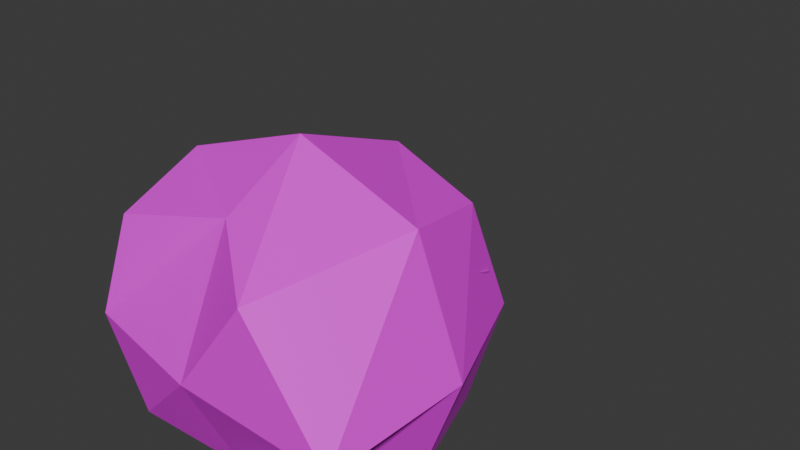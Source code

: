 # Source: skull.blend  (saved by Blender 4.1.24; exported with 4.5.12 LTS)
import bpy
from mathutils import Matrix  # noqa: F401  (used for matrix-valued properties, if any)

bpy.ops.wm.read_factory_settings(use_empty=True)
scene = bpy.context.scene
scene.name = 'Scene'

# ---- images (referenced by path relative to the original .blend; pixels are not part of the script)
import os
ASSET_DIR = os.environ.get("B2B_ASSET_DIR", "")  # directory of the original .blend (textures are referenced by path, not embedded)
HERE = os.path.dirname(os.path.abspath(__file__))  # packed textures are extracted next to this script under _unpacked/

def load_image(name, relpath, width, height, colorspace="sRGB"):
    """Load a texture the original file referenced (path relative to the .blend, or extracted next to this script)."""
    p = next((c for c in (os.path.join(HERE, relpath), os.path.join(ASSET_DIR, relpath)) if relpath and os.path.exists(c)), "")
    if p:
        img = bpy.data.images.load(p, check_existing=True)
        img.name = name
    else:  # same state as the original file: an image datablock whose file is absent (Cycles renders it pink)
        img = bpy.data.images.new(name, width, height)
        img.source = "FILE"
        img.filepath = "//" + (relpath or name)
    img.colorspace_settings.name = colorspace
    return img
img_skull = load_image('skull', 'skull.png', 1024, 1024, 'sRGB')

# ---- materials (node trees are filled in below, after node groups)
mat_material = bpy.data.materials.new('Material')
mat_material.alpha_threshold = 0.0
mat_material.use_transparent_shadow = False
mat_material.roughness = 0.5
mat_material.line_color = (0.0, 0.0, 0.0, 1.0)

# ---- material node trees
mat_material.use_nodes = True; mat_material.node_tree.nodes.clear()
_N = mat_material.node_tree.nodes; _L = mat_material.node_tree.links
n0 = _N.new('ShaderNodeOutputMaterial'); n0.name = 'Material Output'; n0.location = (300, 300)
n1 = _N.new('ShaderNodeBsdfPrincipled'); n1.name = 'Principled BSDF'; n1.location = (10, 300)
n1.inputs[3].default_value = 1.45
n2 = _N.new('ShaderNodeTexImage'); n2.name = 'Image Texture'; n2.location = (-280, 280)
n2.image = img_skull
n2.interpolation = 'Closest'
_L.new(n1.outputs[0], n0.inputs[0])
_L.new(n2.outputs[0], n1.inputs[0])
n0.is_active_output = True

# ---- world
world_world = bpy.data.worlds.new('World'); scene.world = world_world
world_world.use_nodes = True; world_world.node_tree.nodes.clear()
_N = world_world.node_tree.nodes; _L = world_world.node_tree.links
n0 = _N.new('ShaderNodeOutputWorld'); n0.name = 'World Output'; n0.location = (300, 300)
n1 = _N.new('ShaderNodeBackground'); n1.name = 'Background'; n1.location = (10, 300)
n1.inputs[0].default_value = (0.05088, 0.05088, 0.05088, 1.0)
_L.new(n1.outputs[0], n0.inputs[0])
n0.is_active_output = True
world_world.color = (0.05088, 0.05088, 0.05088)
world_world.use_sun_shadow = False
world_world.sun_shadow_jitter_overblur = 0.0

# ---- meshes
me_cube_001 = bpy.data.meshes.new('Cube.001')
me_cube_001.from_pydata([(-0.5411, -0.5, -0.5), (-0.5411, -0.5, 0.5), (-0.5411, 0.5, -0.5), (-0.5411, 0.5, 0.5), (0.3702, -0.5, -0.7127), (0.5, -0.5, 0.5), (0.3702, 0.5, -0.7127), (0.5, 0.5, 0.5), (-0.676, -5.022e-09, -0.5653), (-0.6507, -0.6096, -1.863e-09), (-0.6444, -1.416e-09, 0.5716), (-0.6507, 0.6096, -2.794e-09), (-0.01899, 0.6096, -0.4038), (-5.588e-09, 0.6096, 0.6096), (0.6096, 0.6096, -2.794e-09), (0.8156, -6.475e-08, -0.75), (0.6096, -1.863e-09, 0.6096), (0.6096, -0.6096, -2.794e-09), (-0.01899, -0.6096, -0.4038), (-9.313e-10, -0.6096, 0.6096), (-0.8807, -1.211e-08, 5.588e-09), (9.313e-09, 0.8395, 4.657e-09), (0.8395, -1.304e-08, 5.588e-09), (-9.313e-09, -0.8395, 4.657e-09), (-0.00633, -2.302e-08, -0.7097), (-9.313e-10, -1.397e-08, 0.8395)], [], [(0, 9, 20, 8), (9, 1, 10, 20), (20, 10, 3, 11), (8, 20, 11, 2), (2, 11, 21, 12), (11, 3, 13, 21), (21, 13, 7, 14), (12, 21, 14, 6), (6, 14, 22, 15), (14, 7, 16, 22), (22, 16, 5, 17), (15, 22, 17, 4), (4, 17, 23, 18), (17, 5, 19, 23), (23, 19, 1, 9), (18, 23, 9, 0), (2, 12, 24, 8), (12, 6, 15, 24), (24, 15, 4, 18), (8, 24, 18, 0), (7, 13, 25, 16), (13, 3, 10, 25), (25, 10, 1, 19), (16, 25, 19, 5)])
_uv = me_cube_001.uv_layers.new(name='UVMap')
_uv.uv.foreach_set('vector', [0.337, 0.6016, 0.2999, 0.5135, 0.4144, 0.481, 0.4315, 0.5895, 0.2999, 0.5135, 0.2907, 0.4335, 0.3774, 0.4005, 0.4144, 0.481, 0.4144, 0.481, 0.3774, 0.4005, 0.4617, 0.405, 0.5084, 0.4787, 0.4315, 0.5895, 0.4144, 0.481, 0.5084, 0.4787, 0.508, 0.5731, 0.08981, 0.4248, 0.1813, 0.4005, 0.2016, 0.5189, 0.1177, 0.5191, 0.1813, 0.4005, 0.2604, 0.4163, 0.2907, 0.514, 0.2016, 0.5189, 0.2016, 0.5189, 0.2907, 0.514, 0.2691, 0.6063, 0.1918, 0.6304, 0.1177, 0.5191, 0.2016, 0.5189, 0.1918, 0.6304, 0.06115, 0.5929, 0.2997, 0.9662, 0.2907, 0.8395, 0.4089, 0.83, 0.4173, 0.9662, 0.2907, 0.8395, 0.2932, 0.7463, 0.3824, 0.7182, 0.4089, 0.83, 0.4089, 0.83, 0.3824, 0.7182, 0.4574, 0.7291, 0.4909, 0.8185, 0.1977, 0.9854, 0.07037, 0.9592, 0.1153, 0.8923, 0.2341, 0.8848, 0.2341, 0.8848, 0.1153, 0.8923, 0.1442, 0.7769, 0.1979, 0.8003, 0.1153, 0.8923, 0.02613, 0.858, 0.02613, 0.7625, 0.1442, 0.7769, 0.1442, 0.7769, 0.02613, 0.7625, 0.04985, 0.6786, 0.144, 0.675, 0.1979, 0.8003, 0.1442, 0.7769, 0.144, 0.675, 0.2189, 0.7191, 0.08981, 0.4248, 0.1177, 0.5191, 0.02613, 0.5248, 0.04518, 0.4014, 0.1177, 0.5191, 0.06115, 0.5929, 0.02613, 0.675, 0.02613, 0.5248, 0.4085, 0.6576, 0.374, 0.7182, 0.3065, 0.6971, 0.2907, 0.6228, 0.4315, 0.5895, 0.4085, 0.6576, 0.2907, 0.6228, 0.337, 0.6016, 0.5295, 0.7263, 0.6113, 0.7182, 0.5814, 0.8263, 0.4909, 0.8129, 0.6113, 0.7182, 0.7072, 0.7527, 0.7072, 0.845, 0.5814, 0.8263, 0.5814, 0.8263, 0.7072, 0.845, 0.6805, 0.9333, 0.5787, 0.9385, 0.4909, 0.8129, 0.5814, 0.8263, 0.5787, 0.9385, 0.5027, 0.907])
me_cube_001.materials.append(mat_material)
me_cube_001.update()
me_plane = bpy.data.meshes.new('Plane')
me_plane.from_pydata([(-0.01424, -0.7143, 0.5524), (0.2185, -0.7143, 0.5524), (-0.09864, -0.4129, 0.6), (0.2104, -0.4129, 0.6), (0.02606, -0.9652, 0.6), (0.4064, -1.15, 0.4975), (0.1971, -0.8238, 0.4975), (0.2498, -0.7732, 0.4975), (-0.01424, -0.7143, 0.5524), (0.2185, -0.7143, 0.5524), (-0.09864, -0.4129, 0.6), (0.2104, -0.4129, 0.6), (0.02606, -0.9652, 0.6), (0.4064, -1.15, 0.4975), (0.1971, -0.8238, 0.4975), (0.2498, -0.7732, 0.4975), (-0.09864, -0.4129, 0.6604), (-0.01424, -0.7143, 0.6524), (0.2185, -0.7143, 0.6524), (0.2104, -0.4129, 0.6604), (0.02606, -0.9652, 0.6634), (0.4064, -1.15, 0.5975), (0.1971, -0.8238, 0.5975), (0.2498, -0.7732, 0.5975), (0.8358, -1.211, 1.393e-08), (0.7839, -1.074, 8.911e-09), (0.8269, -0.9237, 4.368e-09), (0.7017, -0.9111, 4.368e-09), (0.6522, -1.074, 4.368e-09), (0.7165, -1.226, 1.178e-08), (0.2925, -1.002, 0.5975)], [], [(0, 2, 3, 1), (1, 6, 5, 4, 0), (8, 12, 20, 17), (12, 13, 21, 20), (0, 4, 12, 8), (1, 3, 11, 9), (6, 1, 9, 14), (7, 6, 14, 15), (3, 2, 10, 11), (2, 0, 8, 10), (4, 5, 13, 12), (17, 18, 19, 16), (18, 17, 20, 21, 30, 22), (9, 11, 19, 18), (14, 9, 18, 22), (15, 14, 22, 23), (11, 10, 16, 19), (10, 8, 17, 16), (30, 25, 26, 23, 22), (25, 30, 21, 24), (15, 23, 26, 27), (21, 13, 29, 24), (13, 14, 28, 29), (15, 27, 28, 14)])
_uv = me_plane.uv_layers.new(name='UVMap')
_uv.uv.foreach_set('vector', [0.8475, 0.1101, 0.8458, 0.0023, 0.9463, 0.03055, 0.9232, 0.1314, 0.9232, 0.1314, 0.9088, 0.1666, 0.9463, 0.2932, 0.8347, 0.1954, 0.8475, 0.1101, 0.8683, 0.3454, 0.8808, 0.2949, 0.9025, 0.2932, 0.9025, 0.3428, 0.8347, 0.0177, 0.7606, 0.1431, 0.7366, 0.1188, 0.8196, 0.0023, 0.8683, 0.3454, 0.8683, 0.3454, 0.8683, 0.3454, 0.8683, 0.3454, 0.8683, 0.3454, 0.8683, 0.3454, 0.8683, 0.3454, 0.8683, 0.3454, 0.8683, 0.3454, 0.8683, 0.3454, 0.8683, 0.3454, 0.8683, 0.3454, 0.8683, 0.3454, 0.8683, 0.3454, 0.8683, 0.3454, 0.8683, 0.3454, 0.8683, 0.3454, 0.8683, 0.3454, 0.8683, 0.3454, 0.8683, 0.3454, 0.8683, 0.3454, 0.8683, 0.3454, 0.8683, 0.3454, 0.8683, 0.3454, 0.8683, 0.3454, 0.8683, 0.3454, 0.8683, 0.3454, 0.8683, 0.3454, 0.6604, 0.07526, 0.6362, 0.1339, 0.5499, 0.08017, 0.582, 0.0023, 0.6362, 0.1339, 0.6604, 0.07526, 0.7313, 0.1256, 0.7366, 0.263, 0.7049, 0.2094, 0.6627, 0.1556, 0.6219, 0.1499, 0.5413, 0.08983, 0.5499, 0.08017, 0.6362, 0.1339, 0.6484, 0.1716, 0.6219, 0.1499, 0.6362, 0.1339, 0.6627, 0.1556, 0.9684, 0.2451, 0.9463, 0.2335, 0.9621, 0.2032, 0.9843, 0.2148, 0.9231, 0.2932, 0.9231, 0.3695, 0.9025, 0.3695, 0.9025, 0.2932, 0.8551, 0.2968, 0.8683, 0.3509, 0.8347, 0.3449, 0.8347, 0.2932, 0.7049, 0.2094, 0.5897, 0.4407, 0.5413, 0.4265, 0.6424, 0.1605, 0.6627, 0.1556, 0.5897, 0.4407, 0.7049, 0.2094, 0.7366, 0.263, 0.6246, 0.4768, 0.9684, 0.2451, 0.9843, 0.2148, 0.9843, 0.4454, 0.9595, 0.4325, 0.7366, 0.1188, 0.7606, 0.1431, 0.8022, 0.3407, 0.774, 0.3672, 0.7606, 0.1431, 0.8235, 0.07233, 0.8235, 0.3154, 0.8022, 0.3407, 0.9697, 0.01074, 1.004, 0.1939, 0.9463, 0.2032, 0.9463, 0.0023])
me_plane.materials.append(mat_material)
me_plane.update()
arm_armature = bpy.data.armatures.new('Armature')  # bones are not reproduced

# ---- objects
ob_skull = bpy.data.objects.new('Skull', me_cube_001)
ob_empty = bpy.data.objects.new('Empty', None)
ob_jaw = bpy.data.objects.new('Jaw', me_plane)
ob_armature = bpy.data.objects.new('Armature', arm_armature)

# ---- transforms, parenting, visibility, modifiers, constraints
ob_skull.parent = ob_armature
ob_skull.matrix_parent_inverse = Matrix(((1.0, -0.0, 0.0, -0.0), (-0.0, 0.0, 1.0, -0.6445), (0.0, -1.0, 0.0, -0.0), (0.0, 0.0, -0.0, 1.0)))
ob_skull.location = (0.0, 0.0, 0.0)
_vg = ob_skull.vertex_groups.new(name='Skull')
_m = ob_skull.modifiers.new('Armature', 'ARMATURE')
_m.object = ob_armature
ob_empty.location = (-0.2286, 1.146, -0.1324)
ob_empty.rotation_euler = (1.571, -0.0, -0.0)
ob_empty.scale = (0.4549, 0.4549, 0.4549)
ob_empty.empty_display_type = 'IMAGE'
ob_empty.empty_display_size = 5.0
ob_jaw.parent = ob_armature
ob_jaw.matrix_parent_inverse = Matrix(((2.935e-07, 1.0, 3.424e-07, 2.856e-07), (0.6665, 6.563e-08, -0.7455, -1.267), (-0.7455, 4.185e-07, -0.6665, -0.2583), (-0.0, -0.0, 0.0, 1.0)))
ob_jaw.location = (0.0, 0.0, 0.0)
ob_jaw.rotation_euler = (1.571, -0.0, 0.0)
_vg = ob_jaw.vertex_groups.new(name='Skull')
_vg = ob_jaw.vertex_groups.new(name='Jaw')
_m = ob_jaw.modifiers.new('Mirror', 'MIRROR')
_m.use_axis = (False, False, True)
_m = ob_jaw.modifiers.new('Armature', 'ARMATURE')
_m.object = ob_armature
ob_armature.location = (0.0, 0.0, -0.3555)
ob_armature.show_in_front = True

# ---- collection membership
scene.collection.objects.link(ob_skull)
scene.collection.objects.link(ob_empty)
scene.collection.objects.link(ob_jaw)
scene.collection.objects.link(ob_armature)

# ---- scene / render settings (as saved in the file)
scene.frame_start = 1; scene.frame_end = 250; scene.frame_set(156)
scene.render.engine = 'BLENDER_EEVEE_NEXT'
scene.cycles.sampling_pattern = 'TABULATED_SOBOL'
scene.eevee.ray_tracing_options.trace_max_roughness = 0.0
bpy.context.view_layer.update()

# ---- added for rendering (the .blend has no active camera and no usable light): camera, sun
cam_auto = bpy.data.cameras.new('AutoCamera')
cam_auto.lens = 50.0
cam_auto.sensor_width = 36.0
cam_auto.clip_end = 1000.0
ob_auto_camera = bpy.data.objects.new('AutoCamera', cam_auto)
scene.collection.objects.link(ob_auto_camera)
ob_auto_camera.location = (2.94705, -3.55728, 2.18461)
ob_auto_camera.rotation_euler = (1.09748, -7.21219e-08, 0.694738)
scene.camera = ob_auto_camera
light_auto_sun = bpy.data.lights.new('AutoSun', 'SUN')
light_auto_sun.energy = 3.0
light_auto_sun.angle = 0.0523599
ob_auto_sun = bpy.data.objects.new('AutoSun', light_auto_sun)
scene.collection.objects.link(ob_auto_sun)
ob_auto_sun.rotation_euler = (0.872665, 0.174533, 0.523599)
bpy.context.view_layer.update()
